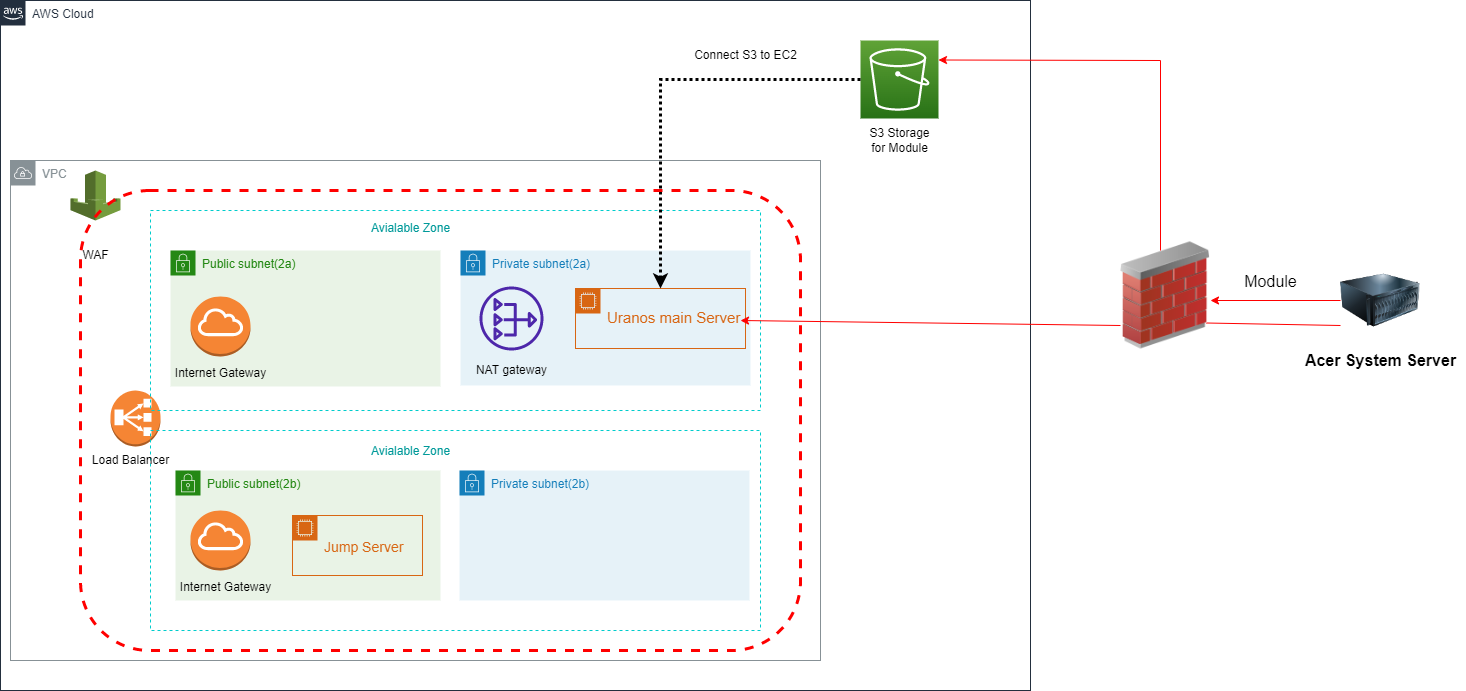

The diagram above was exported from draw.io. Its source (the exported page's mxGraphModel, read from the mxfile embedded in the PNG):
<mxGraphModel dx="1422" dy="1589" grid="1" gridSize="10" guides="1" tooltips="1" connect="1" arrows="1" fold="1" page="1" pageScale="1" pageWidth="1169" pageHeight="827" math="0" shadow="0">
  <root>
    <mxCell id="0" />
    <mxCell id="1" parent="0" />
    <mxCell id="vtwA8sPut-S2K1wKXcwo-1" value="VPC" style="sketch=0;outlineConnect=0;gradientColor=none;html=1;whiteSpace=wrap;fontSize=12;fontStyle=0;shape=mxgraph.aws4.group;grIcon=mxgraph.aws4.group_vpc;strokeColor=#879196;fillColor=none;verticalAlign=top;align=left;spacingLeft=30;fontColor=#879196;dashed=0;" parent="1" vertex="1">
      <mxGeometry x="80" y="130" width="810" height="500" as="geometry" />
    </mxCell>
    <mxCell id="vtwA8sPut-S2K1wKXcwo-6" value="" style="outlineConnect=0;dashed=0;verticalLabelPosition=bottom;verticalAlign=top;align=center;html=1;shape=mxgraph.aws3.classic_load_balancer;fillColor=#F58534;gradientColor=none;" parent="1" vertex="1">
      <mxGeometry x="180" y="360" width="50" height="56" as="geometry" />
    </mxCell>
    <mxCell id="vtwA8sPut-S2K1wKXcwo-11" value="" style="rounded=0;whiteSpace=wrap;html=1;dashed=1;strokeColor=#00CCCC;strokeWidth=1;fillColor=none;gradientColor=#ffffff;" parent="1" vertex="1">
      <mxGeometry x="220" y="400" width="610" height="200" as="geometry" />
    </mxCell>
    <mxCell id="vtwA8sPut-S2K1wKXcwo-12" value="" style="rounded=0;whiteSpace=wrap;html=1;dashed=1;strokeColor=#00CCCC;strokeWidth=1;fillColor=none;gradientColor=#ffffff;" parent="1" vertex="1">
      <mxGeometry x="220" y="180" width="610" height="200" as="geometry" />
    </mxCell>
    <mxCell id="vtwA8sPut-S2K1wKXcwo-13" value="&lt;font color=&quot;#009999&quot;&gt;Avialable Zone&lt;/font&gt;" style="text;html=1;resizable=0;autosize=1;align=center;verticalAlign=middle;points=[];fillColor=none;strokeColor=none;rounded=0;dashed=1;" parent="1" vertex="1">
      <mxGeometry x="430" y="183" width="100" height="30" as="geometry" />
    </mxCell>
    <mxCell id="vtwA8sPut-S2K1wKXcwo-14" value="&lt;font color=&quot;#009999&quot;&gt;Avialable Zone&lt;/font&gt;" style="text;html=1;resizable=0;autosize=1;align=center;verticalAlign=middle;points=[];fillColor=none;strokeColor=none;rounded=0;dashed=1;" parent="1" vertex="1">
      <mxGeometry x="430" y="406" width="100" height="30" as="geometry" />
    </mxCell>
    <mxCell id="vtwA8sPut-S2K1wKXcwo-16" value="Public subnet(2b)" style="points=[[0,0],[0.25,0],[0.5,0],[0.75,0],[1,0],[1,0.25],[1,0.5],[1,0.75],[1,1],[0.75,1],[0.5,1],[0.25,1],[0,1],[0,0.75],[0,0.5],[0,0.25]];outlineConnect=0;gradientColor=none;html=1;whiteSpace=wrap;fontSize=12;fontStyle=0;container=1;pointerEvents=0;collapsible=0;recursiveResize=0;shape=mxgraph.aws4.group;grIcon=mxgraph.aws4.group_security_group;grStroke=0;strokeColor=#248814;fillColor=#E9F3E6;verticalAlign=top;align=left;spacingLeft=30;fontColor=#248814;dashed=0;" parent="1" vertex="1">
      <mxGeometry x="245" y="440" width="265" height="130" as="geometry" />
    </mxCell>
    <mxCell id="VPFrxmpOL_sy5obyjlSU-2" value="&lt;font style=&quot;font-size: 14px;&quot;&gt;&lt;br&gt;Jump Server&lt;/font&gt;" style="points=[[0,0],[0.25,0],[0.5,0],[0.75,0],[1,0],[1,0.25],[1,0.5],[1,0.75],[1,1],[0.75,1],[0.5,1],[0.25,1],[0,1],[0,0.75],[0,0.5],[0,0.25]];outlineConnect=0;gradientColor=none;html=1;whiteSpace=wrap;fontSize=12;fontStyle=0;container=1;pointerEvents=0;collapsible=0;recursiveResize=0;shape=mxgraph.aws4.group;grIcon=mxgraph.aws4.group_ec2_instance_contents;strokeColor=#D86613;fillColor=none;verticalAlign=top;align=left;spacingLeft=30;fontColor=#D86613;dashed=0;" parent="vtwA8sPut-S2K1wKXcwo-16" vertex="1">
      <mxGeometry x="117" y="45" width="130" height="60" as="geometry" />
    </mxCell>
    <mxCell id="VPFrxmpOL_sy5obyjlSU-1" value="" style="outlineConnect=0;dashed=0;verticalLabelPosition=bottom;verticalAlign=top;align=center;html=1;shape=mxgraph.aws3.internet_gateway;fillColor=#F58534;gradientColor=none;fontColor=#009999;strokeColor=#00CCCC;strokeWidth=1;" parent="1" vertex="1">
      <mxGeometry x="260" y="480" width="60" height="60" as="geometry" />
    </mxCell>
    <mxCell id="VPFrxmpOL_sy5obyjlSU-3" value="Private subnet(2b)" style="points=[[0,0],[0.25,0],[0.5,0],[0.75,0],[1,0],[1,0.25],[1,0.5],[1,0.75],[1,1],[0.75,1],[0.5,1],[0.25,1],[0,1],[0,0.75],[0,0.5],[0,0.25]];outlineConnect=0;gradientColor=none;html=1;whiteSpace=wrap;fontSize=12;fontStyle=0;container=1;pointerEvents=0;collapsible=0;recursiveResize=0;shape=mxgraph.aws4.group;grIcon=mxgraph.aws4.group_security_group;grStroke=0;strokeColor=#147EBA;fillColor=#E6F2F8;verticalAlign=top;align=left;spacingLeft=30;fontColor=#147EBA;dashed=0;" parent="1" vertex="1">
      <mxGeometry x="529" y="440" width="290" height="130" as="geometry" />
    </mxCell>
    <mxCell id="VPFrxmpOL_sy5obyjlSU-8" value="AWS Cloud" style="points=[[0,0],[0.25,0],[0.5,0],[0.75,0],[1,0],[1,0.25],[1,0.5],[1,0.75],[1,1],[0.75,1],[0.5,1],[0.25,1],[0,1],[0,0.75],[0,0.5],[0,0.25]];outlineConnect=0;gradientColor=none;html=1;whiteSpace=wrap;fontSize=12;fontStyle=0;container=1;pointerEvents=0;collapsible=0;recursiveResize=0;shape=mxgraph.aws4.group;grIcon=mxgraph.aws4.group_aws_cloud_alt;strokeColor=#232F3E;fillColor=none;verticalAlign=top;align=left;spacingLeft=30;fontColor=#232F3E;dashed=0;" parent="1" vertex="1">
      <mxGeometry x="70" y="-30" width="1030" height="690" as="geometry" />
    </mxCell>
    <mxCell id="VPFrxmpOL_sy5obyjlSU-9" value="" style="sketch=0;points=[[0,0,0],[0.25,0,0],[0.5,0,0],[0.75,0,0],[1,0,0],[0,1,0],[0.25,1,0],[0.5,1,0],[0.75,1,0],[1,1,0],[0,0.25,0],[0,0.5,0],[0,0.75,0],[1,0.25,0],[1,0.5,0],[1,0.75,0]];outlineConnect=0;fontColor=#232F3E;gradientColor=#60A337;gradientDirection=north;fillColor=#277116;strokeColor=#ffffff;dashed=0;verticalLabelPosition=bottom;verticalAlign=top;align=center;html=1;fontSize=12;fontStyle=0;aspect=fixed;shape=mxgraph.aws4.resourceIcon;resIcon=mxgraph.aws4.s3;" parent="VPFrxmpOL_sy5obyjlSU-8" vertex="1">
      <mxGeometry x="860" y="40" width="78" height="78" as="geometry" />
    </mxCell>
    <mxCell id="vtwA8sPut-S2K1wKXcwo-15" value="Public subnet(2a)" style="points=[[0,0],[0.25,0],[0.5,0],[0.75,0],[1,0],[1,0.25],[1,0.5],[1,0.75],[1,1],[0.75,1],[0.5,1],[0.25,1],[0,1],[0,0.75],[0,0.5],[0,0.25]];outlineConnect=0;gradientColor=none;html=1;whiteSpace=wrap;fontSize=12;fontStyle=0;container=1;pointerEvents=0;collapsible=0;recursiveResize=0;shape=mxgraph.aws4.group;grIcon=mxgraph.aws4.group_security_group;grStroke=0;strokeColor=#248814;fillColor=#E9F3E6;verticalAlign=top;align=left;spacingLeft=30;fontColor=#248814;dashed=0;" parent="VPFrxmpOL_sy5obyjlSU-8" vertex="1">
      <mxGeometry x="170" y="250" width="270" height="136" as="geometry" />
    </mxCell>
    <mxCell id="VPFrxmpOL_sy5obyjlSU-26" value="&lt;font color=&quot;#000000&quot; style=&quot;font-size: 12px;&quot;&gt;Internet Gateway&lt;/font&gt;" style="text;html=1;resizable=0;autosize=1;align=center;verticalAlign=middle;points=[];fillColor=none;strokeColor=none;rounded=0;dashed=1;fontSize=15;fontColor=#009999;" parent="vtwA8sPut-S2K1wKXcwo-15" vertex="1">
      <mxGeometry x="-5" y="106" width="110" height="30" as="geometry" />
    </mxCell>
    <mxCell id="VPFrxmpOL_sy5obyjlSU-23" value="Private subnet(2a)" style="points=[[0,0],[0.25,0],[0.5,0],[0.75,0],[1,0],[1,0.25],[1,0.5],[1,0.75],[1,1],[0.75,1],[0.5,1],[0.25,1],[0,1],[0,0.75],[0,0.5],[0,0.25]];outlineConnect=0;gradientColor=none;html=1;whiteSpace=wrap;fontSize=12;fontStyle=0;container=1;pointerEvents=0;collapsible=0;recursiveResize=0;shape=mxgraph.aws4.group;grIcon=mxgraph.aws4.group_security_group;grStroke=0;strokeColor=#147EBA;fillColor=#E6F2F8;verticalAlign=top;align=left;spacingLeft=30;fontColor=#147EBA;dashed=0;" parent="VPFrxmpOL_sy5obyjlSU-8" vertex="1">
      <mxGeometry x="460" y="250" width="290" height="135" as="geometry" />
    </mxCell>
    <mxCell id="VPFrxmpOL_sy5obyjlSU-25" value="&lt;br&gt;&lt;font style=&quot;font-size: 15px;&quot;&gt;Uranos main Server&lt;/font&gt;" style="points=[[0,0],[0.25,0],[0.5,0],[0.75,0],[1,0],[1,0.25],[1,0.5],[1,0.75],[1,1],[0.75,1],[0.5,1],[0.25,1],[0,1],[0,0.75],[0,0.5],[0,0.25]];outlineConnect=0;gradientColor=none;html=1;whiteSpace=wrap;fontSize=12;fontStyle=0;container=1;pointerEvents=0;collapsible=0;recursiveResize=0;shape=mxgraph.aws4.group;grIcon=mxgraph.aws4.group_ec2_instance_contents;strokeColor=#D86613;fillColor=none;verticalAlign=top;align=left;spacingLeft=30;fontColor=#D86613;dashed=0;" parent="VPFrxmpOL_sy5obyjlSU-23" vertex="1">
      <mxGeometry x="115" y="38" width="170" height="60" as="geometry" />
    </mxCell>
    <mxCell id="VPFrxmpOL_sy5obyjlSU-24" value="" style="sketch=0;outlineConnect=0;fontColor=#232F3E;gradientColor=none;fillColor=#4D27AA;strokeColor=none;dashed=0;verticalLabelPosition=bottom;verticalAlign=top;align=center;html=1;fontSize=12;fontStyle=0;aspect=fixed;pointerEvents=1;shape=mxgraph.aws4.nat_gateway;" parent="VPFrxmpOL_sy5obyjlSU-23" vertex="1">
      <mxGeometry x="19" y="36" width="64" height="64" as="geometry" />
    </mxCell>
    <mxCell id="s74JvbKv9A3GNjfIYB-O-2" value="NAT gateway" style="text;html=1;resizable=0;autosize=1;align=center;verticalAlign=middle;points=[];fillColor=none;strokeColor=none;rounded=0;" vertex="1" parent="VPFrxmpOL_sy5obyjlSU-23">
      <mxGeometry x="6" y="105" width="90" height="30" as="geometry" />
    </mxCell>
    <mxCell id="VPFrxmpOL_sy5obyjlSU-29" value="&lt;font color=&quot;#000000&quot; style=&quot;font-size: 12px;&quot;&gt;Internet Gateway&lt;/font&gt;" style="text;html=1;resizable=0;autosize=1;align=center;verticalAlign=middle;points=[];fillColor=none;strokeColor=none;rounded=0;dashed=1;fontSize=15;fontColor=#009999;" parent="VPFrxmpOL_sy5obyjlSU-8" vertex="1">
      <mxGeometry x="170" y="570" width="110" height="30" as="geometry" />
    </mxCell>
    <mxCell id="s74JvbKv9A3GNjfIYB-O-1" value="WAF" style="text;html=1;resizable=0;autosize=1;align=center;verticalAlign=middle;points=[];fillColor=none;strokeColor=none;rounded=0;" vertex="1" parent="VPFrxmpOL_sy5obyjlSU-8">
      <mxGeometry x="70" y="240" width="50" height="30" as="geometry" />
    </mxCell>
    <mxCell id="s74JvbKv9A3GNjfIYB-O-3" value="Load Balancer" style="text;html=1;resizable=0;autosize=1;align=center;verticalAlign=middle;points=[];fillColor=none;strokeColor=none;rounded=0;" vertex="1" parent="VPFrxmpOL_sy5obyjlSU-8">
      <mxGeometry x="80" y="445" width="100" height="30" as="geometry" />
    </mxCell>
    <mxCell id="vtwA8sPut-S2K1wKXcwo-4" value="" style="outlineConnect=0;dashed=0;verticalLabelPosition=bottom;verticalAlign=top;align=center;html=1;shape=mxgraph.aws3.waf;fillColor=#759C3E;gradientColor=none;" parent="VPFrxmpOL_sy5obyjlSU-8" vertex="1">
      <mxGeometry x="70" y="170" width="50" height="50" as="geometry" />
    </mxCell>
    <mxCell id="s74JvbKv9A3GNjfIYB-O-6" value="S3 Storage&lt;br&gt;for Module" style="text;html=1;resizable=0;autosize=1;align=center;verticalAlign=middle;points=[];fillColor=none;strokeColor=none;rounded=0;" vertex="1" parent="VPFrxmpOL_sy5obyjlSU-8">
      <mxGeometry x="859" y="120" width="80" height="40" as="geometry" />
    </mxCell>
    <mxCell id="s74JvbKv9A3GNjfIYB-O-7" value="" style="endArrow=classic;html=1;rounded=0;exitX=0;exitY=0.5;exitDx=0;exitDy=0;exitPerimeter=0;dashed=1;dashPattern=1 1;strokeWidth=3;" edge="1" parent="VPFrxmpOL_sy5obyjlSU-8" source="VPFrxmpOL_sy5obyjlSU-9" target="VPFrxmpOL_sy5obyjlSU-25">
      <mxGeometry width="50" height="50" relative="1" as="geometry">
        <mxPoint x="630" y="130" as="sourcePoint" />
        <mxPoint x="680" y="80" as="targetPoint" />
        <Array as="points">
          <mxPoint x="660" y="79" />
        </Array>
      </mxGeometry>
    </mxCell>
    <mxCell id="s74JvbKv9A3GNjfIYB-O-8" value="Connect S3 to EC2" style="text;html=1;resizable=0;autosize=1;align=center;verticalAlign=middle;points=[];fillColor=none;strokeColor=none;rounded=0;" vertex="1" parent="VPFrxmpOL_sy5obyjlSU-8">
      <mxGeometry x="680" y="40" width="130" height="30" as="geometry" />
    </mxCell>
    <mxCell id="s74JvbKv9A3GNjfIYB-O-9" value="" style="rounded=1;whiteSpace=wrap;html=1;strokeColor=#FF0000;fillColor=none;dashed=1;strokeWidth=3;" vertex="1" parent="VPFrxmpOL_sy5obyjlSU-8">
      <mxGeometry x="80" y="190" width="720" height="460" as="geometry" />
    </mxCell>
    <mxCell id="VPFrxmpOL_sy5obyjlSU-12" value="" style="image;html=1;image=img/lib/clip_art/networking/Firewall_02_128x128.png;dashed=1;fontSize=14;fontColor=#009999;strokeColor=#FF0000;strokeWidth=2;fillColor=none;gradientColor=none;" parent="1" vertex="1">
      <mxGeometry x="1190" y="210" width="90" height="110" as="geometry" />
    </mxCell>
    <mxCell id="VPFrxmpOL_sy5obyjlSU-20" value="" style="endArrow=classic;html=1;rounded=0;fontSize=14;fontColor=#009999;strokeColor=#FF0000;entryX=1;entryY=0.25;entryDx=0;entryDy=0;entryPerimeter=0;" parent="1" target="VPFrxmpOL_sy5obyjlSU-9" edge="1">
      <mxGeometry width="50" height="50" relative="1" as="geometry">
        <mxPoint x="1230" y="220" as="sourcePoint" />
        <mxPoint x="1010" y="40" as="targetPoint" />
        <Array as="points">
          <mxPoint x="1230" y="30" />
        </Array>
      </mxGeometry>
    </mxCell>
    <mxCell id="VPFrxmpOL_sy5obyjlSU-21" value="" style="endArrow=classic;html=1;rounded=0;fontSize=14;fontColor=#009999;strokeColor=#FF0000;" parent="1" edge="1">
      <mxGeometry width="50" height="50" relative="1" as="geometry">
        <mxPoint x="1190" y="295" as="sourcePoint" />
        <mxPoint x="810" y="290" as="targetPoint" />
      </mxGeometry>
    </mxCell>
    <mxCell id="VPFrxmpOL_sy5obyjlSU-22" value="" style="outlineConnect=0;dashed=0;verticalLabelPosition=bottom;verticalAlign=top;align=center;html=1;shape=mxgraph.aws3.internet_gateway;fillColor=#F58534;gradientColor=none;fontSize=14;fontColor=#009999;strokeColor=#FF0000;strokeWidth=2;" parent="1" vertex="1">
      <mxGeometry x="260" y="266" width="60" height="60" as="geometry" />
    </mxCell>
    <mxCell id="VPFrxmpOL_sy5obyjlSU-35" value="" style="image;html=1;image=img/lib/clip_art/computers/Server_128x128.png;dashed=1;fontSize=12;fontColor=#000000;strokeColor=#FF0000;strokeWidth=2;fillColor=none;gradientColor=none;" parent="1" vertex="1">
      <mxGeometry x="1410" y="220" width="80" height="100" as="geometry" />
    </mxCell>
    <mxCell id="VPFrxmpOL_sy5obyjlSU-36" value="&lt;b&gt;&lt;font style=&quot;font-size: 16px;&quot;&gt;Acer System Server&lt;/font&gt;&lt;/b&gt;" style="text;html=1;resizable=0;autosize=1;align=center;verticalAlign=middle;points=[];fillColor=none;strokeColor=none;rounded=0;dashed=1;fontSize=12;fontColor=#000000;" parent="1" vertex="1">
      <mxGeometry x="1365" y="315" width="170" height="30" as="geometry" />
    </mxCell>
    <mxCell id="VPFrxmpOL_sy5obyjlSU-38" value="" style="endArrow=classic;html=1;rounded=0;fontSize=16;fontColor=#FF0000;strokeColor=#FF0000;" parent="1" source="VPFrxmpOL_sy5obyjlSU-35" edge="1">
      <mxGeometry width="50" height="50" relative="1" as="geometry">
        <mxPoint x="1203" y="340" as="sourcePoint" />
        <mxPoint x="1280" y="270" as="targetPoint" />
      </mxGeometry>
    </mxCell>
    <mxCell id="VPFrxmpOL_sy5obyjlSU-39" value="&lt;font color=&quot;#000000&quot;&gt;Module&lt;/font&gt;" style="text;html=1;resizable=0;autosize=1;align=center;verticalAlign=middle;points=[];fillColor=none;strokeColor=none;rounded=0;dashed=1;fontSize=16;fontColor=#FF0000;" parent="1" vertex="1">
      <mxGeometry x="1300" y="236" width="80" height="30" as="geometry" />
    </mxCell>
    <mxCell id="VPFrxmpOL_sy5obyjlSU-40" value="" style="endArrow=none;html=1;rounded=0;fontSize=16;fontColor=#000000;strokeColor=#FF0000;entryX=1;entryY=0.75;entryDx=0;entryDy=0;exitX=0;exitY=0.75;exitDx=0;exitDy=0;" parent="1" source="VPFrxmpOL_sy5obyjlSU-35" edge="1">
      <mxGeometry width="50" height="50" relative="1" as="geometry">
        <mxPoint x="1406" y="290" as="sourcePoint" />
        <mxPoint x="1276" y="292.5" as="targetPoint" />
        <Array as="points" />
      </mxGeometry>
    </mxCell>
  </root>
</mxGraphModel>